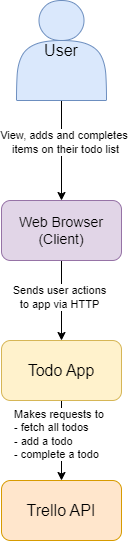

The diagram above was exported from draw.io. Its source (the exported page's mxGraphModel, read from the mxfile embedded in the PNG):
<mxGraphModel dx="554" dy="838" grid="1" gridSize="10" guides="1" tooltips="1" connect="1" arrows="1" fold="1" page="1" pageScale="1" pageWidth="827" pageHeight="1169" math="0" shadow="0">
  <root>
    <mxCell id="0" />
    <mxCell id="1" parent="0" />
    <mxCell id="P27S680NmkvWGC-GquCu-4" value="" style="edgeStyle=orthogonalEdgeStyle;rounded=0;orthogonalLoop=1;jettySize=auto;html=1;" parent="1" source="P27S680NmkvWGC-GquCu-1" target="P27S680NmkvWGC-GquCu-3" edge="1">
      <mxGeometry relative="1" as="geometry" />
    </mxCell>
    <mxCell id="P27S680NmkvWGC-GquCu-9" value="View, adds and completes&amp;nbsp;&lt;div&gt;items on their todo list&lt;/div&gt;" style="edgeLabel;html=1;align=center;verticalAlign=middle;resizable=0;points=[];" parent="P27S680NmkvWGC-GquCu-4" vertex="1" connectable="0">
      <mxGeometry x="-0.16" y="4" relative="1" as="geometry">
        <mxPoint as="offset" />
      </mxGeometry>
    </mxCell>
    <mxCell id="P27S680NmkvWGC-GquCu-1" value="&lt;div style=&quot;&quot;&gt;&lt;font style=&quot;font-size: 16px;&quot;&gt;User&lt;/font&gt;&lt;/div&gt;" style="shape=actor;whiteSpace=wrap;html=1;fillColor=#dae8fc;strokeColor=#6c8ebf;align=center;" parent="1" vertex="1">
      <mxGeometry x="369" y="50" width="90" height="100" as="geometry" />
    </mxCell>
    <mxCell id="P27S680NmkvWGC-GquCu-6" value="" style="edgeStyle=orthogonalEdgeStyle;rounded=0;orthogonalLoop=1;jettySize=auto;html=1;" parent="1" source="P27S680NmkvWGC-GquCu-3" target="P27S680NmkvWGC-GquCu-5" edge="1">
      <mxGeometry relative="1" as="geometry" />
    </mxCell>
    <mxCell id="P27S680NmkvWGC-GquCu-10" value="Sends user actions&lt;div&gt;to app via HTTP&lt;/div&gt;" style="edgeLabel;html=1;align=center;verticalAlign=middle;resizable=0;points=[];" parent="P27S680NmkvWGC-GquCu-6" vertex="1" connectable="0">
      <mxGeometry x="-0.088" y="-2" relative="1" as="geometry">
        <mxPoint as="offset" />
      </mxGeometry>
    </mxCell>
    <mxCell id="P27S680NmkvWGC-GquCu-3" value="&lt;font style=&quot;font-size: 14px;&quot;&gt;Web Browser&lt;/font&gt;&lt;div style=&quot;font-size: 14px;&quot;&gt;&lt;font style=&quot;font-size: 14px;&quot;&gt;(Client)&lt;/font&gt;&lt;/div&gt;" style="rounded=1;whiteSpace=wrap;html=1;fillColor=#e1d5e7;strokeColor=#9673a6;" parent="1" vertex="1">
      <mxGeometry x="354" y="250" width="120" height="60" as="geometry" />
    </mxCell>
    <mxCell id="P27S680NmkvWGC-GquCu-8" value="" style="edgeStyle=orthogonalEdgeStyle;rounded=0;orthogonalLoop=1;jettySize=auto;html=1;" parent="1" source="P27S680NmkvWGC-GquCu-5" target="P27S680NmkvWGC-GquCu-7" edge="1">
      <mxGeometry relative="1" as="geometry" />
    </mxCell>
    <mxCell id="P27S680NmkvWGC-GquCu-11" value="&lt;div style=&quot;text-align: justify;&quot;&gt;Makes requests to&lt;/div&gt;&lt;div&gt;&lt;div style=&quot;text-align: justify;&quot;&gt;- fetch all todos&lt;/div&gt;&lt;div style=&quot;text-align: justify;&quot;&gt;- add a todo&lt;/div&gt;&lt;div style=&quot;text-align: justify;&quot;&gt;- complete a todo&amp;nbsp;&amp;nbsp;&lt;/div&gt;&lt;/div&gt;" style="edgeLabel;html=1;align=center;verticalAlign=middle;resizable=0;points=[];" parent="P27S680NmkvWGC-GquCu-8" vertex="1" connectable="0">
      <mxGeometry x="-0.1533" y="-2" relative="1" as="geometry">
        <mxPoint as="offset" />
      </mxGeometry>
    </mxCell>
    <mxCell id="P27S680NmkvWGC-GquCu-5" value="&lt;font style=&quot;font-size: 16px;&quot;&gt;Todo App&lt;/font&gt;" style="rounded=1;whiteSpace=wrap;html=1;fillColor=#fff2cc;strokeColor=#d6b656;" parent="1" vertex="1">
      <mxGeometry x="354" y="390" width="120" height="60" as="geometry" />
    </mxCell>
    <mxCell id="P27S680NmkvWGC-GquCu-7" value="&lt;font style=&quot;font-size: 16px;&quot;&gt;Trello API&lt;/font&gt;" style="rounded=1;whiteSpace=wrap;html=1;fillColor=#ffe6cc;strokeColor=#d79b00;" parent="1" vertex="1">
      <mxGeometry x="354" y="530" width="120" height="60" as="geometry" />
    </mxCell>
  </root>
</mxGraphModel>